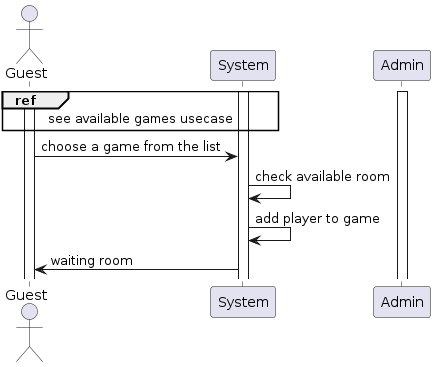

The diagram above was rendered by PlantUML. Its source (embedded in the PNG):
@startuml

actor Guest

Activate Guest
Activate System
Activate Admin

ref over Guest,System : see available games usecase

Guest -> System : choose a game from the list
System -> System : check available room
System -> System : add player to game

System -> Guest : waiting room

@enduml